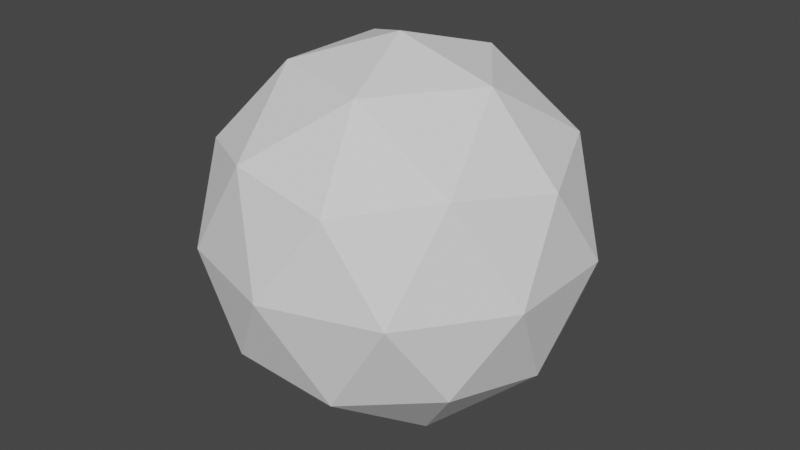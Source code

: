 # Source: Particle.blend  (saved by Blender 2.93.20; exported with 4.5.12 LTS)
import bpy
from mathutils import Matrix  # noqa: F401  (used for matrix-valued properties, if any)

bpy.ops.wm.read_factory_settings(use_empty=True)
scene = bpy.context.scene
scene.name = 'Scene'

# ---- collections
col_collection = bpy.data.collections.new('Collection'); scene.collection.children.link(col_collection)

# ---- world
world_world = bpy.data.worlds.new('World'); scene.world = world_world
world_world.use_nodes = True; world_world.node_tree.nodes.clear()
_N = world_world.node_tree.nodes; _L = world_world.node_tree.links
n0 = _N.new('ShaderNodeOutputWorld'); n0.name = 'World Output'; n0.location = (300, 300)
n1 = _N.new('ShaderNodeBackground'); n1.name = 'Background'; n1.location = (10, 300)
n1.inputs[0].default_value = (0.05088, 0.05088, 0.05088, 1.0)
_L.new(n1.outputs[0], n0.inputs[0])
n0.is_active_output = True
world_world.color = (0.05088, 0.05088, 0.05088)
world_world.use_sun_shadow = False
world_world.sun_shadow_jitter_overblur = 0.0

# ---- meshes
me_icosphere = bpy.data.meshes.new('Icosphere')
me_icosphere.from_pydata([(0.0, 0.0, -1.0), (0.7236, -0.5257, -0.4472), (-0.2764, -0.8506, -0.4472), (-0.8944, 0.0, -0.4472), (-0.2764, 0.8506, -0.4472), (0.7236, 0.5257, -0.4472), (0.2764, -0.8506, 0.4472), (-0.7236, -0.5257, 0.4472), (-0.7236, 0.5257, 0.4472), (0.2764, 0.8506, 0.4472), (0.8944, 0.0, 0.4472), (0.0, 0.0, 1.0), (-0.1625, -0.5, -0.8507), (0.4253, -0.309, -0.8507), (0.2629, -0.809, -0.5257), (0.8506, 0.0, -0.5257), (0.4253, 0.309, -0.8507), (-0.5257, 0.0, -0.8507), (-0.6882, -0.5, -0.5257), (-0.1625, 0.5, -0.8507), (-0.6882, 0.5, -0.5257), (0.2629, 0.809, -0.5257), (0.9511, -0.309, 0.0), (0.9511, 0.309, 0.0), (0.0, -1.0, 0.0), (0.5878, -0.809, 0.0), (-0.9511, -0.309, 0.0), (-0.5878, -0.809, 0.0), (-0.5878, 0.809, 0.0), (-0.9511, 0.309, 0.0), (0.5878, 0.809, 0.0), (0.0, 1.0, 0.0), (0.6882, -0.5, 0.5257), (-0.2629, -0.809, 0.5257), (-0.8506, 0.0, 0.5257), (-0.2629, 0.809, 0.5257), (0.6882, 0.5, 0.5257), (0.1625, -0.5, 0.8507), (0.5257, 0.0, 0.8507), (-0.4253, -0.309, 0.8507), (-0.4253, 0.309, 0.8507), (0.1625, 0.5, 0.8507)], [], [(0, 13, 12), (1, 13, 15), (0, 12, 17), (0, 17, 19), (0, 19, 16), (1, 15, 22), (2, 14, 24), (3, 18, 26), (4, 20, 28), (5, 21, 30), (1, 22, 25), (2, 24, 27), (3, 26, 29), (4, 28, 31), (5, 30, 23), (6, 32, 37), (7, 33, 39), (8, 34, 40), (9, 35, 41), (10, 36, 38), (38, 41, 11), (38, 36, 41), (36, 9, 41), (41, 40, 11), (41, 35, 40), (35, 8, 40), (40, 39, 11), (40, 34, 39), (34, 7, 39), (39, 37, 11), (39, 33, 37), (33, 6, 37), (37, 38, 11), (37, 32, 38), (32, 10, 38), (23, 36, 10), (23, 30, 36), (30, 9, 36), (31, 35, 9), (31, 28, 35), (28, 8, 35), (29, 34, 8), (29, 26, 34), (26, 7, 34), (27, 33, 7), (27, 24, 33), (24, 6, 33), (25, 32, 6), (25, 22, 32), (22, 10, 32), (30, 31, 9), (30, 21, 31), (21, 4, 31), (28, 29, 8), (28, 20, 29), (20, 3, 29), (26, 27, 7), (26, 18, 27), (18, 2, 27), (24, 25, 6), (24, 14, 25), (14, 1, 25), (22, 23, 10), (22, 15, 23), (15, 5, 23), (16, 21, 5), (16, 19, 21), (19, 4, 21), (19, 20, 4), (19, 17, 20), (17, 3, 20), (17, 18, 3), (17, 12, 18), (12, 2, 18), (15, 16, 5), (15, 13, 16), (13, 0, 16), (12, 14, 2), (12, 13, 14), (13, 1, 14)])
_uv = me_icosphere.uv_layers.new(name='UVMap')
_uv.uv.foreach_set('vector', [0.1818, 0.0, 0.2273, 0.07873, 0.1364, 0.07873, 0.2727, 0.1575, 0.3182, 0.07873, 0.3636, 0.1575, 0.9091, 0.0, 0.9545, 0.07873, 0.8636, 0.07873, 0.7273, 0.0, 0.7727, 0.07873, 0.6818, 0.07873, 0.5455, 0.0, 0.5909, 0.07873, 0.5, 0.07873, 0.2727, 0.1575, 0.3636, 0.1575, 0.3182, 0.2362, 0.09091, 0.1575, 0.1818, 0.1575, 0.1364, 0.2362, 0.8182, 0.1575, 0.9091, 0.1575, 0.8636, 0.2362, 0.6364, 0.1575, 0.7273, 0.1575, 0.6818, 0.2362, 0.4545, 0.1575, 0.5455, 0.1575, 0.5, 0.2362, 0.2727, 0.1575, 0.3182, 0.2362, 0.2273, 0.2362, 0.09091, 0.1575, 0.1364, 0.2362, 0.04546, 0.2362, 0.8182, 0.1575, 0.8636, 0.2362, 0.7727, 0.2362, 0.6364, 0.1575, 0.6818, 0.2362, 0.5909, 0.2362, 0.4545, 0.1575, 0.5, 0.2362, 0.4091, 0.2362, 0.1818, 0.3149, 0.2727, 0.3149, 0.2273, 0.3937, 0.0, 0.3149, 0.09091, 0.3149, 0.04546, 0.3937, 0.7273, 0.3149, 0.8182, 0.3149, 0.7727, 0.3937, 0.5455, 0.3149, 0.6364, 0.3149, 0.5909, 0.3937, 0.3636, 0.3149, 0.4545, 0.3149, 0.4091, 0.3937, 0.4091, 0.3937, 0.5, 0.3937, 0.4545, 0.4724, 0.4091, 0.3937, 0.4545, 0.3149, 0.5, 0.3937, 0.4545, 0.3149, 0.5455, 0.3149, 0.5, 0.3937, 0.5909, 0.3937, 0.6818, 0.3937, 0.6364, 0.4724, 0.5909, 0.3937, 0.6364, 0.3149, 0.6818, 0.3937, 0.6364, 0.3149, 0.7273, 0.3149, 0.6818, 0.3937, 0.7727, 0.3937, 0.8636, 0.3937, 0.8182, 0.4724, 0.7727, 0.3937, 0.8182, 0.3149, 0.8636, 0.3937, 0.8182, 0.3149, 0.9091, 0.3149, 0.8636, 0.3937, 0.04546, 0.3937, 0.1364, 0.3937, 0.09091, 0.4724, 0.04546, 0.3937, 0.09091, 0.3149, 0.1364, 0.3937, 0.09091, 0.3149, 0.1818, 0.3149, 0.1364, 0.3937, 0.2273, 0.3937, 0.3182, 0.3937, 0.2727, 0.4724, 0.2273, 0.3937, 0.2727, 0.3149, 0.3182, 0.3937, 0.2727, 0.3149, 0.3636, 0.3149, 0.3182, 0.3937, 0.4091, 0.2362, 0.4545, 0.3149, 0.3636, 0.3149, 0.4091, 0.2362, 0.5, 0.2362, 0.4545, 0.3149, 0.5, 0.2362, 0.5455, 0.3149, 0.4545, 0.3149, 0.5909, 0.2362, 0.6364, 0.3149, 0.5455, 0.3149, 0.5909, 0.2362, 0.6818, 0.2362, 0.6364, 0.3149, 0.6818, 0.2362, 0.7273, 0.3149, 0.6364, 0.3149, 0.7727, 0.2362, 0.8182, 0.3149, 0.7273, 0.3149, 0.7727, 0.2362, 0.8636, 0.2362, 0.8182, 0.3149, 0.8636, 0.2362, 0.9091, 0.3149, 0.8182, 0.3149, 0.04546, 0.2362, 0.09091, 0.3149, 0.0, 0.3149, 0.04546, 0.2362, 0.1364, 0.2362, 0.09091, 0.3149, 0.1364, 0.2362, 0.1818, 0.3149, 0.09091, 0.3149, 0.2273, 0.2362, 0.2727, 0.3149, 0.1818, 0.3149, 0.2273, 0.2362, 0.3182, 0.2362, 0.2727, 0.3149, 0.3182, 0.2362, 0.3636, 0.3149, 0.2727, 0.3149, 0.5, 0.2362, 0.5909, 0.2362, 0.5455, 0.3149, 0.5, 0.2362, 0.5455, 0.1575, 0.5909, 0.2362, 0.5455, 0.1575, 0.6364, 0.1575, 0.5909, 0.2362, 0.6818, 0.2362, 0.7727, 0.2362, 0.7273, 0.3149, 0.6818, 0.2362, 0.7273, 0.1575, 0.7727, 0.2362, 0.7273, 0.1575, 0.8182, 0.1575, 0.7727, 0.2362, 0.8636, 0.2362, 0.9545, 0.2362, 0.9091, 0.3149, 0.8636, 0.2362, 0.9091, 0.1575, 0.9545, 0.2362, 0.9091, 0.1575, 1.0, 0.1575, 0.9545, 0.2362, 0.1364, 0.2362, 0.2273, 0.2362, 0.1818, 0.3149, 0.1364, 0.2362, 0.1818, 0.1575, 0.2273, 0.2362, 0.1818, 0.1575, 0.2727, 0.1575, 0.2273, 0.2362, 0.3182, 0.2362, 0.4091, 0.2362, 0.3636, 0.3149, 0.3182, 0.2362, 0.3636, 0.1575, 0.4091, 0.2362, 0.3636, 0.1575, 0.4545, 0.1575, 0.4091, 0.2362, 0.5, 0.07873, 0.5455, 0.1575, 0.4545, 0.1575, 0.5, 0.07873, 0.5909, 0.07873, 0.5455, 0.1575, 0.5909, 0.07873, 0.6364, 0.1575, 0.5455, 0.1575, 0.6818, 0.07873, 0.7273, 0.1575, 0.6364, 0.1575, 0.6818, 0.07873, 0.7727, 0.07873, 0.7273, 0.1575, 0.7727, 0.07873, 0.8182, 0.1575, 0.7273, 0.1575, 0.8636, 0.07873, 0.9091, 0.1575, 0.8182, 0.1575, 0.8636, 0.07873, 0.9545, 0.07873, 0.9091, 0.1575, 0.9545, 0.07873, 1.0, 0.1575, 0.9091, 0.1575, 0.3636, 0.1575, 0.4091, 0.07873, 0.4545, 0.1575, 0.3636, 0.1575, 0.3182, 0.07873, 0.4091, 0.07873, 0.3182, 0.07873, 0.3636, 0.0, 0.4091, 0.07873, 0.1364, 0.07873, 0.1818, 0.1575, 0.09091, 0.1575, 0.1364, 0.07873, 0.2273, 0.07873, 0.1818, 0.1575, 0.2273, 0.07873, 0.2727, 0.1575, 0.1818, 0.1575])
me_icosphere.use_remesh_fix_poles = True
me_icosphere.use_remesh_preserve_attributes = False
me_icosphere.update()

# ---- objects
ob_icosphere = bpy.data.objects.new('Icosphere', me_icosphere)

# ---- transforms, parenting, visibility, modifiers, constraints
ob_icosphere.location = (0.0, 0.0, 0.0)

# ---- collection membership
col_collection.objects.link(ob_icosphere)

# ---- scene / render settings (as saved in the file)
scene.frame_start = 1; scene.frame_end = 250; scene.frame_set(1)
scene.render.engine = 'BLENDER_EEVEE_NEXT'
scene.cycles.use_denoising = False
scene.cycles.samples = 128
scene.cycles.sampling_pattern = 'TABULATED_SOBOL'
scene.cycles.use_adaptive_sampling = False
scene.cycles.use_light_tree = False
scene.view_settings.view_transform = 'Filmic'
bpy.context.view_layer.update()

# ---- added for rendering (the .blend has no active camera and no usable light): camera, sun
cam_auto = bpy.data.cameras.new('AutoCamera')
cam_auto.lens = 50.0
cam_auto.sensor_width = 36.0
cam_auto.clip_end = 1000.0
ob_auto_camera = bpy.data.objects.new('AutoCamera', cam_auto)
scene.collection.objects.link(ob_auto_camera)
ob_auto_camera.location = (3.15365, -3.78438, 2.52292)
ob_auto_camera.rotation_euler = (1.09748, -7.21219e-08, 0.694738)
scene.camera = ob_auto_camera
light_auto_sun = bpy.data.lights.new('AutoSun', 'SUN')
light_auto_sun.energy = 3.0
light_auto_sun.angle = 0.0523599
ob_auto_sun = bpy.data.objects.new('AutoSun', light_auto_sun)
scene.collection.objects.link(ob_auto_sun)
ob_auto_sun.rotation_euler = (0.872665, 0.174533, 0.523599)
bpy.context.view_layer.update()
